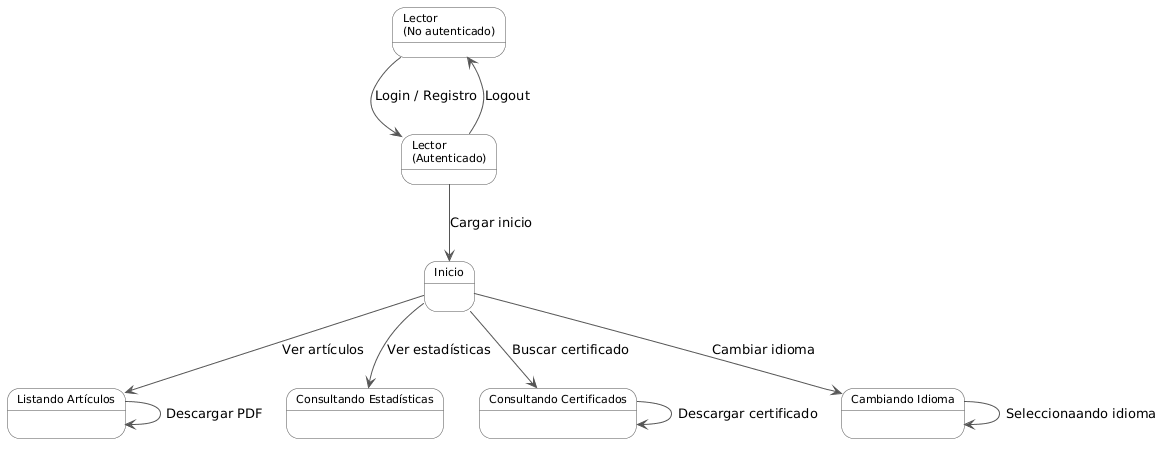

The diagram above was rendered by PlantUML. Its source (embedded in the PNG):
@startuml
skinparam state {
  BackgroundColor #F8F8F8
  BorderColor #555555
  FontSize 11
}
skinparam ArrowColor #555555

state "Lector\n(No autenticado)" as noauth
state "Lector\n(Autenticado)"    as auth
state "Inicio"                   as home
state "Listando Artículos"       as articulos
state "Consultando Estadísticas" as stats
state "Consultando Certificados" as cert
state "Cambiando Idioma"         as idioma

noauth    --> auth      : Login / Registro
auth      --> noauth    : Logout
auth      --> home      : Cargar inicio
home      --> articulos : Ver artículos
articulos --> articulos : Descargar PDF
home      --> stats     : Ver estadísticas
home      --> cert      : Buscar certificado
cert      --> cert      : Descargar certificado
home      --> idioma    : Cambiar idioma
idioma    --> idioma    : Seleccionaando idioma
@enduml